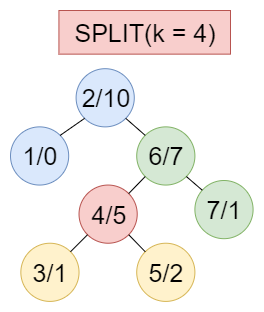

The diagram above was exported from draw.io. Its source (the exported page's mxGraphModel, read from the mxfile embedded in the PNG):
<mxGraphModel dx="2062" dy="1073" grid="1" gridSize="10" guides="1" tooltips="1" connect="1" arrows="1" fold="1" page="1" pageScale="1" pageWidth="827" pageHeight="1169" math="0" shadow="0">
  <root>
    <mxCell id="0" />
    <mxCell id="1" parent="0" />
    <mxCell id="2" value="" style="group" vertex="1" connectable="0" parent="1">
      <mxGeometry x="710" y="110" width="242.5818181818181" height="290.90999999999985" as="geometry" />
    </mxCell>
    <mxCell id="3" value="&lt;font style=&quot;font-size: 25px&quot;&gt;2/10&lt;/font&gt;" style="ellipse;whiteSpace=wrap;html=1;aspect=fixed;fillColor=#dae8fc;strokeColor=#6c8ebf;" vertex="1" parent="2">
      <mxGeometry x="65.60000000000002" y="58.18636363636358" width="58.18181818181819" height="58.18181818181819" as="geometry" />
    </mxCell>
    <mxCell id="4" value="&lt;font style=&quot;font-size: 25px&quot;&gt;1/0&lt;/font&gt;" style="ellipse;whiteSpace=wrap;html=1;aspect=fixed;fillColor=#dae8fc;strokeColor=#6c8ebf;" vertex="1" parent="2">
      <mxGeometry y="116.36818181818171" width="58.18181818181819" height="58.18181818181819" as="geometry" />
    </mxCell>
    <mxCell id="5" value="" style="endArrow=none;html=1;entryX=0;entryY=1;entryDx=0;entryDy=0;exitX=1;exitY=0;exitDx=0;exitDy=0;" edge="1" parent="2" source="4" target="3">
      <mxGeometry width="50" height="50" relative="1" as="geometry">
        <mxPoint x="-304.18" y="138.18181818181824" as="sourcePoint" />
        <mxPoint x="-261.77310242291895" y="100.57037908906341" as="targetPoint" />
      </mxGeometry>
    </mxCell>
    <mxCell id="6" value="&lt;font style=&quot;font-size: 25px&quot;&gt;4/5&lt;/font&gt;" style="ellipse;whiteSpace=wrap;html=1;aspect=fixed;fillColor=#f8cecc;strokeColor=#b85450;" vertex="1" parent="2">
      <mxGeometry x="68.53000000000009" y="174.5463636363636" width="58.18181818181819" height="58.18181818181819" as="geometry" />
    </mxCell>
    <mxCell id="7" value="&lt;font style=&quot;font-size: 25px&quot;&gt;3/1&lt;/font&gt;" style="ellipse;whiteSpace=wrap;html=1;aspect=fixed;fillColor=#fff2cc;strokeColor=#d6b656;" vertex="1" parent="2">
      <mxGeometry x="10.350000000000023" y="232.72818181818172" width="58.18181818181819" height="58.18181818181819" as="geometry" />
    </mxCell>
    <mxCell id="8" value="&lt;font style=&quot;font-size: 25px&quot;&gt;6/7&lt;/font&gt;" style="ellipse;whiteSpace=wrap;html=1;aspect=fixed;fillColor=#d5e8d4;strokeColor=#82b366;" vertex="1" parent="2">
      <mxGeometry x="126.22000000000003" y="116.36818181818171" width="58.18181818181819" height="58.18181818181819" as="geometry" />
    </mxCell>
    <mxCell id="9" value="&lt;font style=&quot;font-size: 25px&quot;&gt;5/2&lt;/font&gt;" style="ellipse;whiteSpace=wrap;html=1;aspect=fixed;fillColor=#fff2cc;strokeColor=#d6b656;" vertex="1" parent="2">
      <mxGeometry x="126.22000000000003" y="232.72545454545457" width="58.18181818181819" height="58.18181818181819" as="geometry" />
    </mxCell>
    <mxCell id="10" value="&lt;font style=&quot;font-size: 25px&quot;&gt;7/1&lt;/font&gt;" style="ellipse;whiteSpace=wrap;html=1;aspect=fixed;fillColor=#d5e8d4;strokeColor=#82b366;" vertex="1" parent="2">
      <mxGeometry x="184.39999999999998" y="170" width="58.18181818181819" height="58.18181818181819" as="geometry" />
    </mxCell>
    <mxCell id="11" value="&lt;font style=&quot;font-size: 25px&quot;&gt;SPLIT(k = 4)&lt;/font&gt;" style="rounded=0;whiteSpace=wrap;html=1;fillColor=#f8cecc;strokeColor=#b85450;" vertex="1" parent="2">
      <mxGeometry x="48.42" width="171.58" height="43.64" as="geometry" />
    </mxCell>
    <mxCell id="12" value="" style="endArrow=none;html=1;entryX=0;entryY=1;entryDx=0;entryDy=0;exitX=1;exitY=0;exitDx=0;exitDy=0;" edge="1" parent="2" source="7" target="6">
      <mxGeometry width="50" height="50" relative="1" as="geometry">
        <mxPoint x="-123.77999999999997" y="349.090909090909" as="sourcePoint" />
        <mxPoint x="-82.77999999999997" y="312.72727272727275" as="targetPoint" />
      </mxGeometry>
    </mxCell>
    <mxCell id="13" value="" style="endArrow=none;html=1;exitX=0;exitY=0;exitDx=0;exitDy=0;entryX=1;entryY=1;entryDx=0;entryDy=0;endFill=0;" edge="1" parent="2" source="8" target="3">
      <mxGeometry width="50" height="50" relative="1" as="geometry">
        <mxPoint x="-123.77999999999997" y="400" as="sourcePoint" />
        <mxPoint x="136.22000000000003" y="108" as="targetPoint" />
      </mxGeometry>
    </mxCell>
    <mxCell id="14" value="" style="endArrow=none;html=1;entryX=1;entryY=1;entryDx=0;entryDy=0;" edge="1" parent="2" source="10" target="8">
      <mxGeometry width="50" height="50" relative="1" as="geometry">
        <mxPoint x="7.420000000000073" y="400" as="sourcePoint" />
        <mxPoint x="48.42000000000007" y="363.6363636363635" as="targetPoint" />
      </mxGeometry>
    </mxCell>
    <mxCell id="15" value="" style="endArrow=none;html=1;entryX=0;entryY=1;entryDx=0;entryDy=0;endFill=0;" edge="1" parent="2" source="6" target="8">
      <mxGeometry width="50" height="50" relative="1" as="geometry">
        <mxPoint x="-123.77999999999997" y="290.909090909091" as="sourcePoint" />
        <mxPoint x="-82.77999999999997" y="254.5454545454545" as="targetPoint" />
      </mxGeometry>
    </mxCell>
    <mxCell id="16" value="" style="endArrow=none;html=1;entryX=1;entryY=1;entryDx=0;entryDy=0;exitX=0;exitY=0;exitDx=0;exitDy=0;endFill=0;" edge="1" parent="2" source="9" target="6">
      <mxGeometry width="50" height="50" relative="1" as="geometry">
        <mxPoint x="-151.20000000000005" y="310" as="sourcePoint" />
        <mxPoint x="-101.20000000000005" y="260" as="targetPoint" />
      </mxGeometry>
    </mxCell>
  </root>
</mxGraphModel>